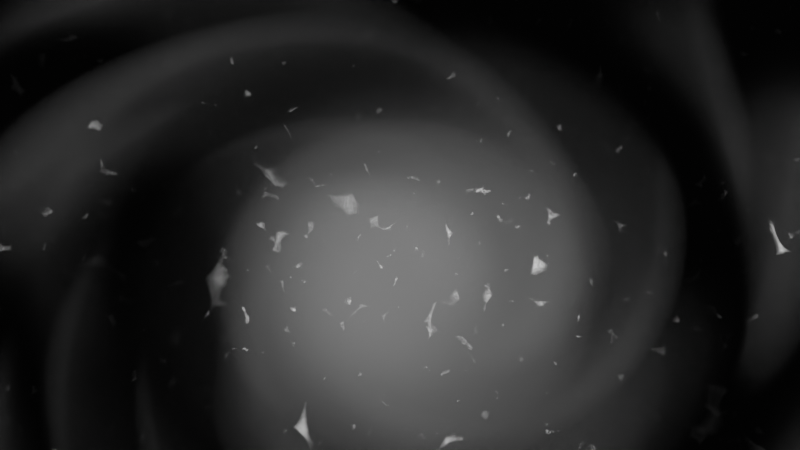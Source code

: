 # Source: untitled.blend  (saved by Blender 4.2.66; exported with 4.5.12 LTS)
import bpy
from mathutils import Matrix  # noqa: F401  (used for matrix-valued properties, if any)

bpy.ops.wm.read_factory_settings(use_empty=True)
scene = bpy.context.scene
scene.name = 'Scene'

# ---- collections
col_collection = bpy.data.collections.new('Collection'); scene.collection.children.link(col_collection)

# ---- materials (node trees are filled in below, after node groups)
mat_material_001 = bpy.data.materials.new('Material.001')
mat_material_002 = bpy.data.materials.new('Material.002')

# ---- material node trees
mat_material_001.use_nodes = True; mat_material_001.node_tree.nodes.clear()
_N = mat_material_001.node_tree.nodes; _L = mat_material_001.node_tree.links
n0 = _N.new('ShaderNodeOutputMaterial'); n0.name = 'Material Output'; n0.location = (4426, 451)
n1 = _N.new('ShaderNodeVolumePrincipled'); n1.name = 'Principled Volume'; n1.location = (3966, 562)
n1.inputs[0].default_value = (0.3431, 0.3431, 0.3431, 1.0)
n1.inputs[2].default_value = 0.0
n1.inputs[6].default_value = 1.0
n2 = _N.new('ShaderNodeMapping'); n2.name = 'Mapping'; n2.location = (294, -702)
n2.inputs[3].default_value = (0.12, 0.125, 1.6)
n3 = _N.new('ShaderNodeTexCoord'); n3.name = 'Texture Coordinate'; n3.location = (30, -566)
n4 = _N.new('ShaderNodeTexGradient'); n4.name = 'Gradient Texture'; n4.location = (654, -765)
n4.gradient_type = 'SPHERICAL'
n5 = _N.new('ShaderNodeTexNoise'); n5.name = 'Noise Texture'; n5.location = (1262, -30)
n5.normalize = False
n5.inputs[2].default_value = 2.43
n5.inputs[5].default_value = 0.0
n6 = _N.new('ShaderNodeValToRGB'); n6.name = 'Color Ramp'; n6.location = (1517, -119)
while len(n6.color_ramp.elements) > 1: n6.color_ramp.elements.remove(n6.color_ramp.elements[-1])
n6.color_ramp.elements[0].position = 0.0; n6.color_ramp.elements[0].color = (0.0, 0.0, 0.0, 1.0)
_e = n6.color_ramp.elements.new(0.5364); _e.color = (0.4149, 0.2385, 0.4615, 1.0)
n7 = _N.new('ShaderNodeMix'); n7.name = 'Mix'; n7.location = (2013, -437)
n7.data_type = 'RGBA'
n7.blend_type = 'OVERLAY'
n7.clamp_factor = False
n7.inputs[0].default_value = 1.0
n8 = _N.new('ShaderNodeMapping'); n8.name = 'Mapping.001'; n8.location = (1030, -185)
n9 = _N.new('ShaderNodeMath'); n9.name = 'Math'; n9.location = (696, -527)
n9.operation = 'MULTIPLY'
n9.inputs[1].default_value = 4.9
n10 = _N.new('ShaderNodeCombineXYZ'); n10.name = 'Combine XYZ'; n10.location = (876, -491)
n11 = _N.new('ShaderNodeMath'); n11.name = 'Math.001'; n11.location = (521, -555)
n11.operation = 'POWER'
n11.inputs[1].default_value = 2.0
n12 = _N.new('ShaderNodeValToRGB'); n12.name = 'Color Ramp.001'; n12.location = (2296, -421)
n12.color_ramp.interpolation = 'B_SPLINE'
while len(n12.color_ramp.elements) > 1: n12.color_ramp.elements.remove(n12.color_ramp.elements[-1])
n12.color_ramp.elements[0].position = 0.05455; n12.color_ramp.elements[0].color = (0.0, 0.0, 0.0, 1.0)
_e = n12.color_ramp.elements.new(0.4545); _e.color = (1.0, 1.0, 1.0, 1.0)
n13 = _N.new('ShaderNodeMix'); n13.name = 'Mix.001'; n13.location = (2204, -716)
n13.data_type = 'RGBA'
n13.blend_type = 'ADD'
n13.clamp_factor = False
n14 = _N.new('ShaderNodeMapping'); n14.name = 'Mapping.002'; n14.location = (113, -935)
n14.inputs[3].default_value = (0.5, 0.3, 1.0)
n15 = _N.new('ShaderNodeTexGradient'); n15.name = 'Gradient Texture.001'; n15.location = (370, -1127)
n15.gradient_type = 'SPHERICAL'
n16 = _N.new('ShaderNodeValToRGB'); n16.name = 'Color Ramp.002'; n16.location = (901, -1026)
n16.color_ramp.interpolation = 'B_SPLINE'
while len(n16.color_ramp.elements) > 1: n16.color_ramp.elements.remove(n16.color_ramp.elements[-1])
n16.color_ramp.elements[0].position = 0.3591; n16.color_ramp.elements[0].color = (0.02955, 0.02955, 0.02955, 1.0)
_e = n16.color_ramp.elements.new(0.6909); _e.color = (1.0, 1.0, 1.0, 1.0)
n17 = _N.new('NodeFrame'); n17.name = 'Frame'; n17.location = (-710, 1150)
n17.width = 2566
n18 = _N.new('ShaderNodeTexVoronoi'); n18.name = 'Voronoi Texture'; n18.location = (332, -313)
n18.inputs[2].default_value = 0.6
n18.inputs[4].default_value = 0.0
n18.inputs[5].default_value = 0.0
n19 = _N.new('ShaderNodeValToRGB'); n19.name = 'Color Ramp.003'; n19.location = (56, -134)
n19.color_ramp.interpolation = 'CONSTANT'
while len(n19.color_ramp.elements) > 1: n19.color_ramp.elements.remove(n19.color_ramp.elements[-1])
n19.color_ramp.elements[0].position = 0.9795; n19.color_ramp.elements[0].color = (0.0, 0.0, 0.0, 1.0)
_e = n19.color_ramp.elements.new(0.9909); _e.color = (8.0, 8.0, 8.0, 1.0)
n20 = _N.new('ShaderNodeMapping'); n20.name = 'Mapping.003'; n20.location = (225, -667)
n20.inputs[3].default_value = (10.3, 10.1, 10.0)
n21 = _N.new('ShaderNodeTexCoord'); n21.name = 'Texture Coordinate.001'; n21.location = (30, -463)
n22 = _N.new('ShaderNodeMix'); n22.name = 'Mix.002'; n22.location = (371, -30)
n22.data_type = 'RGBA'
n22.blend_type = 'ADD'
n22.clamp_factor = False
n22.inputs[0].default_value = 1.0
n23 = _N.new('ShaderNodeTexVoronoi'); n23.name = 'Voronoi Texture.001'; n23.location = (446, -633)
n23.inputs[2].default_value = 1.5
n23.inputs[4].default_value = 0.0
n23.inputs[5].default_value = 0.0
n24 = _N.new('ShaderNodeValToRGB'); n24.name = 'Color Ramp.004'; n24.location = (535, -314)
n24.color_ramp.interpolation = 'CONSTANT'
while len(n24.color_ramp.elements) > 1: n24.color_ramp.elements.remove(n24.color_ramp.elements[-1])
n24.color_ramp.elements[0].position = 0.9864; n24.color_ramp.elements[0].color = (0.008212, 0.008212, 0.008212, 1.0)
_e = n24.color_ramp.elements.new(0.9909); _e.color = (8.0, 8.0, 8.0, 1.0)
n25 = _N.new('NodeFrame'); n25.name = 'Frame.001'; n25.location = (2152, -62)
n25.width = 804
n26 = _N.new('ShaderNodeMix'); n26.name = 'Mix.003'; n26.location = (2638, 434)
n26.data_type = 'RGBA'
n26.blend_type = 'MULTIPLY'
n26.clamp_factor = False
n26.inputs[0].default_value = 1.0
n27 = _N.new('ShaderNodeMix'); n27.name = 'Mix.004'; n27.location = (2899, 492)
n27.data_type = 'RGBA'
n27.blend_type = 'ADD'
n27.inputs[0].default_value = 1.0
n28 = _N.new('ShaderNodeTexNoise'); n28.name = 'Noise Texture.001'; n28.location = (-165, 1202)
n28.inputs[2].default_value = 4.5
n29 = _N.new('ShaderNodeMix'); n29.name = 'Mix.005'; n29.location = (474, -737)
n29.data_type = 'RGBA'
n29.blend_type = 'OVERLAY'
n29.inputs[0].default_value = 0.0
n30 = _N.new('ShaderNodeTexCoord'); n30.name = 'Texture Coordinate.002'; n30.location = (-525, 1206)
n31 = _N.new('ShaderNodeTexNoise'); n31.name = 'Noise Texture.002'; n31.location = (-345, 1222)
n31.inputs[2].default_value = 4.9
n31.inputs[3].default_value = 2.1
n31.inputs[8].default_value = 0.4
n32 = _N.new('ShaderNodeTexNoise'); n32.name = 'Noise Texture.003'; n32.location = (1244, -355)
n32.normalize = False
n32.inputs[2].default_value = 0.4
n32.inputs[5].default_value = 0.0
n33 = _N.new('ShaderNodeMix'); n33.name = 'Mix.006'; n33.location = (1830, -190)
n33.data_type = 'RGBA'
n33.blend_type = 'OVERLAY'
n33.clamp_factor = False
n33.inputs[0].default_value = 1.0
n34 = _N.new('ShaderNodeValToRGB'); n34.name = 'Color Ramp.005'; n34.location = (1571, -383)
while len(n34.color_ramp.elements) > 1: n34.color_ramp.elements.remove(n34.color_ramp.elements[-1])
n34.color_ramp.elements[0].position = 0.03182; n34.color_ramp.elements[0].color = (0.0, 0.0, 0.0, 1.0)
_e = n34.color_ramp.elements.new(0.4932); _e.color = (1.0, 1.0, 1.0, 1.0)
n35 = _N.new('ShaderNodeMix'); n35.name = 'Mix.007'; n35.location = (3786, 475)
n35.data_type = 'RGBA'
n35.blend_type = 'COLOR'
n35.clamp_factor = False
n35.inputs[0].default_value = 1.0
n36 = _N.new('ShaderNodeTexGradient'); n36.name = 'Gradient Texture.002'; n36.location = (3327, 46)
n36.gradient_type = 'SPHERICAL'
n37 = _N.new('ShaderNodeMapping'); n37.name = 'Mapping.004'; n37.location = (3143, 102)
n37.inputs[3].default_value = (1.32, 0.52, 1.0)
n38 = _N.new('ShaderNodeTexCoord'); n38.name = 'Texture Coordinate.003'; n38.location = (2930, 87)
n39 = _N.new('ShaderNodeValToRGB'); n39.name = 'Color Ramp.006'; n39.location = (3517, 220)
while len(n39.color_ramp.elements) > 1: n39.color_ramp.elements.remove(n39.color_ramp.elements[-1])
n39.color_ramp.elements[0].position = 0.1136; n39.color_ramp.elements[0].color = (0.7443, 0.05493, 0.7286, 1.0)
_e = n39.color_ramp.elements.new(0.7866); _e.color = (0.06594, 0.3052, 1.0, 1.0)
n40 = _N.new('ShaderNodeValToRGB'); n40.name = 'Color Ramp.007'; n40.location = (1183, -690)
while len(n40.color_ramp.elements) > 1: n40.color_ramp.elements.remove(n40.color_ramp.elements[-1])
n40.color_ramp.elements[0].position = 0.0; n40.color_ramp.elements[0].color = (0.0, 0.0, 0.0, 1.0)
_e = n40.color_ramp.elements.new(0.4591); _e.color = (1.0, 1.0, 1.0, 1.0)
n41 = _N.new('ShaderNodeValToRGB'); n41.name = 'Color Ramp.008'; n41.location = (4561, -187)
while len(n41.color_ramp.elements) > 1: n41.color_ramp.elements.remove(n41.color_ramp.elements[-1])
n41.color_ramp.elements[0].position = 0.0; n41.color_ramp.elements[0].color = (0.0, 0.0, 0.0, 1.0)
_e = n41.color_ramp.elements.new(1.0); _e.color = (1.0, 1.0, 1.0, 1.0)
n42 = _N.new('ShaderNodeValToRGB'); n42.name = 'Color Ramp.009'; n42.location = (3272, 493)
while len(n42.color_ramp.elements) > 1: n42.color_ramp.elements.remove(n42.color_ramp.elements[-1])
n42.color_ramp.elements[0].position = 0.0; n42.color_ramp.elements[0].color = (0.0, 0.0, 0.0, 1.0)
_e = n42.color_ramp.elements.new(0.3523); _e.color = (0.01638, 0.1202, 1.0, 1.0)
n43 = _N.new('ShaderNodeMix'); n43.name = 'Mix.008'; n43.location = (3092, 471)
n43.data_type = 'RGBA'
n43.blend_type = 'DODGE'
n43.inputs[0].default_value = 1.0
n2.parent = n17
n3.parent = n17
n4.parent = n17
n5.parent = n17
n6.parent = n17
n7.parent = n17
n8.parent = n17
n9.parent = n17
n10.parent = n17
n11.parent = n17
n12.parent = n17
n13.parent = n17
n14.parent = n17
n15.parent = n17
n16.parent = n17
n18.parent = n25
n19.parent = n25
n20.parent = n25
n21.parent = n25
n22.parent = n25
n23.parent = n25
n24.parent = n25
n29.parent = n17
n32.parent = n17
n33.parent = n17
n34.parent = n17
n40.parent = n17
_L.new(n1.outputs[0], n0.inputs[1])
_L.new(n29.outputs[2], n4.inputs[0])
_L.new(n3.outputs[3], n2.inputs[0])
_L.new(n5.outputs[0], n6.inputs[0])
_L.new(n33.outputs[2], n7.inputs[6])
_L.new(n40.outputs[0], n7.inputs[7])
_L.new(n8.outputs[0], n5.inputs[0])
_L.new(n3.outputs[3], n8.inputs[0])
_L.new(n10.outputs[0], n8.inputs[2])
_L.new(n11.outputs[0], n9.inputs[0])
_L.new(n9.outputs[0], n10.inputs[2])
_L.new(n4.outputs[0], n11.inputs[0])
_L.new(n13.outputs[2], n12.inputs[0])
_L.new(n7.outputs[2], n13.inputs[6])
_L.new(n3.outputs[3], n14.inputs[0])
_L.new(n14.outputs[0], n15.inputs[0])
_L.new(n16.outputs[0], n13.inputs[7])
_L.new(n15.outputs[0], n16.inputs[0])
_L.new(n35.outputs[2], n1.inputs[7])
_L.new(n18.outputs[0], n19.inputs[0])
_L.new(n20.outputs[0], n18.inputs[0])
_L.new(n21.outputs[3], n20.inputs[0])
_L.new(n19.outputs[0], n22.inputs[6])
_L.new(n20.outputs[0], n23.inputs[0])
_L.new(n24.outputs[0], n22.inputs[7])
_L.new(n23.outputs[0], n24.inputs[0])
_L.new(n22.outputs[2], n26.inputs[6])
_L.new(n12.outputs[0], n26.inputs[7])
_L.new(n26.outputs[2], n27.inputs[6])
_L.new(n12.outputs[0], n27.inputs[7])
_L.new(n2.outputs[0], n29.inputs[6])
_L.new(n31.outputs[1], n28.inputs[0])
_L.new(n30.outputs[3], n31.inputs[0])
_L.new(n14.outputs[0], n29.inputs[7])
_L.new(n8.outputs[0], n32.inputs[0])
_L.new(n6.outputs[0], n33.inputs[6])
_L.new(n34.outputs[0], n33.inputs[7])
_L.new(n32.outputs[0], n34.inputs[0])
_L.new(n42.outputs[0], n35.inputs[6])
_L.new(n37.outputs[0], n36.inputs[0])
_L.new(n38.outputs[3], n37.inputs[0])
_L.new(n39.outputs[0], n35.inputs[7])
_L.new(n36.outputs[0], n39.inputs[0])
_L.new(n4.outputs[0], n40.inputs[0])
_L.new(n43.outputs[2], n42.inputs[0])
_L.new(n27.outputs[2], n43.inputs[6])
_L.new(n36.outputs[0], n43.inputs[7])
n0.is_active_output = True
mat_material_002.use_nodes = True; mat_material_002.node_tree.nodes.clear()
_N = mat_material_002.node_tree.nodes; _L = mat_material_002.node_tree.links
n0 = _N.new('ShaderNodeOutputMaterial'); n0.name = 'Material Output'; n0.location = (3343, 451)
n1 = _N.new('ShaderNodeVolumePrincipled'); n1.name = 'Principled Volume'; n1.location = (2883, 562)
n1.inputs[0].default_value = (0.3431, 0.3431, 0.3431, 1.0)
n1.inputs[2].default_value = 0.0
n1.inputs[6].default_value = 1.0
n2 = _N.new('ShaderNodeMapping'); n2.name = 'Mapping'; n2.location = (294, -547)
n2.inputs[3].default_value = (0.12, 0.125, 1.6)
n3 = _N.new('ShaderNodeTexCoord'); n3.name = 'Texture Coordinate'; n3.location = (30, -412)
n4 = _N.new('ShaderNodeTexGradient'); n4.name = 'Gradient Texture'; n4.location = (501, -610)
n4.gradient_type = 'SPHERICAL'
n5 = _N.new('ShaderNodeTexNoise'); n5.name = 'Noise Texture'; n5.location = (1249, -80)
n5.normalize = False
n5.inputs[2].default_value = 0.43
n5.inputs[5].default_value = 0.0
n6 = _N.new('ShaderNodeValToRGB'); n6.name = 'Color Ramp'; n6.location = (1446, -98)
while len(n6.color_ramp.elements) > 1: n6.color_ramp.elements.remove(n6.color_ramp.elements[-1])
n6.color_ramp.elements[0].position = 0.0; n6.color_ramp.elements[0].color = (0.0, 0.0, 0.0, 1.0)
_e = n6.color_ramp.elements.new(0.4614); _e.color = (0.4615, 0.4615, 0.4615, 1.0)
n7 = _N.new('ShaderNodeMix'); n7.name = 'Mix'; n7.location = (1753, -221)
n7.data_type = 'RGBA'
n7.blend_type = 'MULTIPLY'
n7.clamp_factor = False
n7.inputs[0].default_value = 1.0
n8 = _N.new('ShaderNodeMapping'); n8.name = 'Mapping.001'; n8.location = (1030, -30)
n9 = _N.new('ShaderNodeMath'); n9.name = 'Math'; n9.location = (696, -372)
n9.operation = 'MULTIPLY'
n9.inputs[1].default_value = 4.9
n10 = _N.new('ShaderNodeCombineXYZ'); n10.name = 'Combine XYZ'; n10.location = (876, -336)
n11 = _N.new('ShaderNodeMath'); n11.name = 'Math.001'; n11.location = (522, -400)
n11.operation = 'POWER'
n11.inputs[1].default_value = 2.0
n12 = _N.new('ShaderNodeValToRGB'); n12.name = 'Color Ramp.001'; n12.location = (2113, -267)
n12.color_ramp.interpolation = 'B_SPLINE'
while len(n12.color_ramp.elements) > 1: n12.color_ramp.elements.remove(n12.color_ramp.elements[-1])
n12.color_ramp.elements[0].position = 0.05455; n12.color_ramp.elements[0].color = (0.0, 0.0, 0.0, 1.0)
_e = n12.color_ramp.elements.new(0.5341); _e.color = (1.0, 1.0, 1.0, 1.0)
n13 = _N.new('ShaderNodeMix'); n13.name = 'Mix.001'; n13.location = (1933, -322)
n13.data_type = 'RGBA'
n13.blend_type = 'ADD'
n13.clamp_factor = False
n14 = _N.new('ShaderNodeMapping'); n14.name = 'Mapping.002'; n14.location = (114, -781)
n14.inputs[3].default_value = (0.3, 0.3, 1.0)
n15 = _N.new('ShaderNodeTexGradient'); n15.name = 'Gradient Texture.001'; n15.location = (371, -972)
n15.gradient_type = 'SPHERICAL'
n16 = _N.new('ShaderNodeValToRGB'); n16.name = 'Color Ramp.002'; n16.location = (901, -871)
n16.color_ramp.interpolation = 'B_SPLINE'
while len(n16.color_ramp.elements) > 1: n16.color_ramp.elements.remove(n16.color_ramp.elements[-1])
n16.color_ramp.elements[0].position = 0.2182; n16.color_ramp.elements[0].color = (0.02955, 0.02955, 0.02955, 1.0)
_e = n16.color_ramp.elements.new(1.0); _e.color = (1.0, 1.0, 1.0, 1.0)
n17 = _N.new('NodeFrame'); n17.name = 'Frame'; n17.location = (-560, 880)
n17.width = 2382
n18 = _N.new('ShaderNodeTexVoronoi'); n18.name = 'Voronoi Texture'; n18.location = (332, -313)
n18.inputs[2].default_value = -0.3
n18.inputs[4].default_value = 0.0
n18.inputs[5].default_value = 0.0
n19 = _N.new('ShaderNodeValToRGB'); n19.name = 'Color Ramp.003'; n19.location = (56, -134)
n19.color_ramp.interpolation = 'CONSTANT'
while len(n19.color_ramp.elements) > 1: n19.color_ramp.elements.remove(n19.color_ramp.elements[-1])
n19.color_ramp.elements[0].position = 0.9795; n19.color_ramp.elements[0].color = (0.0, 0.0, 0.0, 1.0)
_e = n19.color_ramp.elements.new(0.9909); _e.color = (8.0, 8.0, 8.0, 1.0)
n20 = _N.new('ShaderNodeMapping'); n20.name = 'Mapping.003'; n20.location = (225, -667)
n20.inputs[3].default_value = (5.6, 5.6, 5.6)
n21 = _N.new('ShaderNodeTexCoord'); n21.name = 'Texture Coordinate.001'; n21.location = (30, -463)
n22 = _N.new('ShaderNodeMix'); n22.name = 'Mix.002'; n22.location = (371, -30)
n22.data_type = 'RGBA'
n22.blend_type = 'ADD'
n22.clamp_factor = False
n22.inputs[0].default_value = 1.0
n23 = _N.new('ShaderNodeTexVoronoi'); n23.name = 'Voronoi Texture.001'; n23.location = (446, -633)
n23.inputs[2].default_value = 0.7
n23.inputs[4].default_value = 0.0
n23.inputs[5].default_value = 0.0
n24 = _N.new('ShaderNodeValToRGB'); n24.name = 'Color Ramp.004'; n24.location = (535, -314)
n24.color_ramp.interpolation = 'CONSTANT'
while len(n24.color_ramp.elements) > 1: n24.color_ramp.elements.remove(n24.color_ramp.elements[-1])
n24.color_ramp.elements[0].position = 0.9795; n24.color_ramp.elements[0].color = (0.008212, 0.008212, 0.008212, 1.0)
_e = n24.color_ramp.elements.new(0.9909); _e.color = (8.0, 8.0, 8.0, 1.0)
n25 = _N.new('NodeFrame'); n25.name = 'Frame.001'; n25.location = (2152, -62)
n25.width = 804
n26 = _N.new('ShaderNodeMix'); n26.name = 'Mix.003'; n26.location = (2368, 434)
n26.data_type = 'RGBA'
n26.blend_type = 'MULTIPLY'
n26.clamp_factor = False
n26.inputs[0].default_value = 1.0
n27 = _N.new('ShaderNodeMix'); n27.name = 'Mix.004'; n27.location = (2629, 492)
n27.data_type = 'RGBA'
n27.blend_type = 'ADD'
n27.inputs[0].default_value = 0.2375
n2.parent = n17
n3.parent = n17
n4.parent = n17
n5.parent = n17
n6.parent = n17
n7.parent = n17
n8.parent = n17
n9.parent = n17
n10.parent = n17
n11.parent = n17
n12.parent = n17
n13.parent = n17
n14.parent = n17
n15.parent = n17
n16.parent = n17
n18.parent = n25
n19.parent = n25
n20.parent = n25
n21.parent = n25
n22.parent = n25
n23.parent = n25
n24.parent = n25
_L.new(n1.outputs[0], n0.inputs[1])
_L.new(n2.outputs[0], n4.inputs[0])
_L.new(n3.outputs[3], n2.inputs[0])
_L.new(n5.outputs[0], n6.inputs[0])
_L.new(n6.outputs[0], n7.inputs[6])
_L.new(n4.outputs[0], n7.inputs[7])
_L.new(n8.outputs[0], n5.inputs[0])
_L.new(n3.outputs[3], n8.inputs[0])
_L.new(n10.outputs[0], n8.inputs[2])
_L.new(n11.outputs[0], n9.inputs[0])
_L.new(n9.outputs[0], n10.inputs[2])
_L.new(n4.outputs[0], n11.inputs[0])
_L.new(n13.outputs[2], n12.inputs[0])
_L.new(n7.outputs[2], n13.inputs[6])
_L.new(n3.outputs[3], n14.inputs[0])
_L.new(n14.outputs[0], n15.inputs[0])
_L.new(n16.outputs[0], n13.inputs[7])
_L.new(n15.outputs[0], n16.inputs[0])
_L.new(n27.outputs[2], n1.inputs[7])
_L.new(n18.outputs[0], n19.inputs[0])
_L.new(n20.outputs[0], n18.inputs[0])
_L.new(n21.outputs[3], n20.inputs[0])
_L.new(n19.outputs[0], n22.inputs[6])
_L.new(n20.outputs[0], n23.inputs[0])
_L.new(n24.outputs[0], n22.inputs[7])
_L.new(n23.outputs[0], n24.inputs[0])
_L.new(n22.outputs[2], n26.inputs[6])
_L.new(n12.outputs[0], n26.inputs[7])
_L.new(n26.outputs[2], n27.inputs[6])
_L.new(n12.outputs[0], n27.inputs[7])
n0.is_active_output = True

# ---- world
world_world = bpy.data.worlds.new('World'); scene.world = world_world
world_world.use_nodes = True; world_world.node_tree.nodes.clear()
_N = world_world.node_tree.nodes; _L = world_world.node_tree.links
n0 = _N.new('ShaderNodeOutputWorld'); n0.name = 'World Output'; n0.location = (300, 300)
n1 = _N.new('ShaderNodeBackground'); n1.name = 'Background'; n1.location = (10, 300)
n1.inputs[0].default_value = (0.0, 0.0, 0.0, 1.0)
_L.new(n1.outputs[0], n0.inputs[0])
n0.is_active_output = True
world_world.color = (0.05088, 0.05088, 0.05088)
world_world.sun_shadow_jitter_overblur = 0.0

# ---- cameras
cam_camera_003 = bpy.data.cameras.new('Camera.003')
cam_camera_003.lens = 168.3

# ---- lights
light_sun = bpy.data.lights.new('Sun', 'SUN')
light_sun.energy = 1.0

# ---- meshes
me_cube_001 = bpy.data.meshes.new('Cube.001')
me_cube_001.from_pydata([(-7.582, -7.582, -0.9134), (-7.582, -7.582, 0.9134), (-7.582, 7.582, -0.9134), (-7.582, 7.582, 0.9134), (7.582, -7.582, -0.9134), (7.582, -7.582, 0.9134), (7.582, 7.582, -0.9134), (7.582, 7.582, 0.9134)], [], [(0, 1, 3, 2), (2, 3, 7, 6), (6, 7, 5, 4), (4, 5, 1, 0), (2, 6, 4, 0), (7, 3, 1, 5)])
_uv = me_cube_001.uv_layers.new(name='UVMap')
_uv.uv.foreach_set('vector', [0.375, 0.0, 0.625, 0.0, 0.625, 0.25, 0.375, 0.25, 0.375, 0.25, 0.625, 0.25, 0.625, 0.5, 0.375, 0.5, 0.375, 0.5, 0.625, 0.5, 0.625, 0.75, 0.375, 0.75, 0.375, 0.75, 0.625, 0.75, 0.625, 1.0, 0.375, 1.0, 0.125, 0.5, 0.375, 0.5, 0.375, 0.75, 0.125, 0.75, 0.625, 0.5, 0.875, 0.5, 0.875, 0.75, 0.625, 0.75])
me_cube_001.materials.append(mat_material_001)
me_cube_001.update()
me_cube_002 = bpy.data.meshes.new('Cube.002')
me_cube_002.from_pydata([(-7.582, -7.582, -0.9134), (-7.582, -7.582, 0.9134), (-7.582, 7.582, -0.9134), (-7.582, 7.582, 0.9134), (7.582, -7.582, -0.9134), (7.582, -7.582, 0.9134), (7.582, 7.582, -0.9134), (7.582, 7.582, 0.9134)], [], [(0, 1, 3, 2), (2, 3, 7, 6), (6, 7, 5, 4), (4, 5, 1, 0), (2, 6, 4, 0), (7, 3, 1, 5)])
_uv = me_cube_002.uv_layers.new(name='UVMap')
_uv.uv.foreach_set('vector', [0.375, 0.0, 0.625, 0.0, 0.625, 0.25, 0.375, 0.25, 0.375, 0.25, 0.625, 0.25, 0.625, 0.5, 0.375, 0.5, 0.375, 0.5, 0.625, 0.5, 0.625, 0.75, 0.375, 0.75, 0.375, 0.75, 0.625, 0.75, 0.625, 1.0, 0.375, 1.0, 0.125, 0.5, 0.375, 0.5, 0.375, 0.75, 0.125, 0.75, 0.625, 0.5, 0.875, 0.5, 0.875, 0.75, 0.625, 0.75])
me_cube_002.materials.append(mat_material_002)
me_cube_002.update()

# ---- objects
ob_cube = bpy.data.objects.new('Cube', me_cube_001)
ob_camera = bpy.data.objects.new('Camera', cam_camera_003)
ob_cube_001 = bpy.data.objects.new('Cube.001', me_cube_002)
ob_sun = bpy.data.objects.new('Sun', light_sun)

# ---- transforms, parenting, visibility, modifiers, constraints
ob_cube.location = (0.1014, 0.03375, 3.576e-07)
ob_camera.location = (1.15, -21.43, 51.43)
ob_camera.rotation_euler = (0.4125, -0.02554, 0.1141)
ob_cube_001.location = (0.1014, 0.03375, 3.576e-07)
ob_sun.location = (0.3119, -0.7314, 3.828)
ob_sun.rotation_euler = (-4.35, 4.534, -1.453)

# ---- collection membership
col_collection.objects.link(ob_cube)
col_collection.objects.link(ob_camera)
col_collection.objects.link(ob_cube_001)
col_collection.objects.link(ob_sun)

# ---- scene / render settings (as saved in the file)
scene.camera = ob_camera
scene.frame_start = 1; scene.frame_end = 250; scene.frame_set(227)
scene.render.engine = 'CYCLES'
scene.render.resolution_percentage = 200
bpy.context.view_layer.update()
